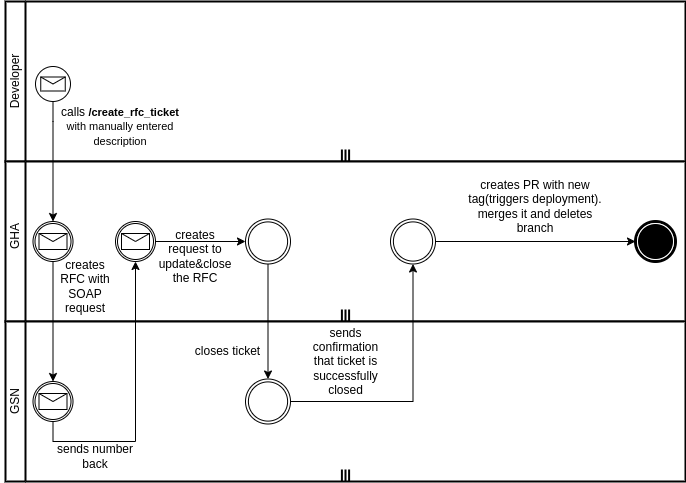

The diagram above was exported from draw.io. Its source (the exported page's mxGraphModel, read from the mxfile embedded in the PNG):
<mxGraphModel dx="1488" dy="843" grid="1" gridSize="10" guides="1" tooltips="1" connect="1" arrows="1" fold="1" page="1" pageScale="1" pageWidth="850" pageHeight="1100" math="0" shadow="0">
  <root>
    <mxCell id="0" />
    <mxCell id="1" parent="0" />
    <mxCell id="xuekcD4TUiL5c92YSvK5-1" value="" style="shape=mxgraph.bpmn.swimlane;html=1;startSize=20;horizontal=0;swimlaneLine=1;collapsible=0;fontStyle=0;swimlaneFillColor=#ffffff;strokeWidth=2;isCollection=1;whiteSpace=wrap;" parent="1" vertex="1">
      <mxGeometry x="80" y="40" width="680" height="160" as="geometry" />
    </mxCell>
    <mxCell id="xuekcD4TUiL5c92YSvK5-2" value="" style="shape=mxgraph.bpmn.swimlane;html=1;startSize=20;horizontal=0;swimlaneLine=1;collapsible=0;fontStyle=0;swimlaneFillColor=#ffffff;strokeWidth=2;isCollection=1;whiteSpace=wrap;" parent="1" vertex="1">
      <mxGeometry x="80" y="200" width="680" height="160" as="geometry" />
    </mxCell>
    <mxCell id="xuekcD4TUiL5c92YSvK5-3" value="" style="shape=mxgraph.bpmn.swimlane;html=1;startSize=20;horizontal=0;swimlaneLine=1;collapsible=0;fontStyle=0;swimlaneFillColor=#ffffff;strokeWidth=2;isCollection=1;whiteSpace=wrap;" parent="1" vertex="1">
      <mxGeometry x="80" y="360" width="680" height="160" as="geometry" />
    </mxCell>
    <mxCell id="xuekcD4TUiL5c92YSvK5-5" value="Developer&lt;br&gt;" style="text;html=1;strokeColor=none;fillColor=none;align=center;verticalAlign=middle;whiteSpace=wrap;rounded=0;rotation=-90;" parent="1" vertex="1">
      <mxGeometry x="35" y="105" width="110" height="30" as="geometry" />
    </mxCell>
    <mxCell id="xuekcD4TUiL5c92YSvK5-7" value="GHA" style="text;html=1;strokeColor=none;fillColor=none;align=center;verticalAlign=middle;whiteSpace=wrap;rounded=0;rotation=-90;" parent="1" vertex="1">
      <mxGeometry x="35" y="260" width="110" height="30" as="geometry" />
    </mxCell>
    <mxCell id="xuekcD4TUiL5c92YSvK5-8" value="GSN" style="text;html=1;strokeColor=none;fillColor=none;align=center;verticalAlign=middle;whiteSpace=wrap;rounded=0;rotation=-90;" parent="1" vertex="1">
      <mxGeometry x="35" y="425" width="110" height="30" as="geometry" />
    </mxCell>
    <mxCell id="xuekcD4TUiL5c92YSvK5-15" style="edgeStyle=orthogonalEdgeStyle;rounded=0;orthogonalLoop=1;jettySize=auto;html=1;exitX=0.5;exitY=1;exitDx=0;exitDy=0;exitPerimeter=0;entryX=0.5;entryY=0;entryDx=0;entryDy=0;entryPerimeter=0;" parent="1" source="xuekcD4TUiL5c92YSvK5-13" target="xuekcD4TUiL5c92YSvK5-14" edge="1">
      <mxGeometry relative="1" as="geometry">
        <Array as="points">
          <mxPoint x="128" y="160" />
          <mxPoint x="128" y="160" />
        </Array>
      </mxGeometry>
    </mxCell>
    <mxCell id="xuekcD4TUiL5c92YSvK5-13" value="" style="points=[[0.145,0.145,0],[0.5,0,0],[0.855,0.145,0],[1,0.5,0],[0.855,0.855,0],[0.5,1,0],[0.145,0.855,0],[0,0.5,0]];shape=mxgraph.bpmn.event;html=1;verticalLabelPosition=bottom;labelBackgroundColor=#ffffff;verticalAlign=top;align=center;perimeter=ellipsePerimeter;outlineConnect=0;aspect=fixed;outline=standard;symbol=message;" parent="1" vertex="1">
      <mxGeometry x="110" y="105" width="35" height="35" as="geometry" />
    </mxCell>
    <mxCell id="xuekcD4TUiL5c92YSvK5-20" style="edgeStyle=orthogonalEdgeStyle;rounded=0;orthogonalLoop=1;jettySize=auto;html=1;exitX=0.5;exitY=1;exitDx=0;exitDy=0;exitPerimeter=0;" parent="1" source="xuekcD4TUiL5c92YSvK5-14" target="xuekcD4TUiL5c92YSvK5-19" edge="1">
      <mxGeometry relative="1" as="geometry" />
    </mxCell>
    <mxCell id="xuekcD4TUiL5c92YSvK5-14" value="" style="points=[[0.145,0.145,0],[0.5,0,0],[0.855,0.145,0],[1,0.5,0],[0.855,0.855,0],[0.5,1,0],[0.145,0.855,0],[0,0.5,0]];shape=mxgraph.bpmn.event;html=1;verticalLabelPosition=bottom;labelBackgroundColor=#ffffff;verticalAlign=top;align=center;perimeter=ellipsePerimeter;outlineConnect=0;aspect=fixed;outline=catching;symbol=message;" parent="1" vertex="1">
      <mxGeometry x="107.5" y="260" width="40" height="40" as="geometry" />
    </mxCell>
    <mxCell id="xuekcD4TUiL5c92YSvK5-17" value="calls&amp;nbsp;&lt;b style=&quot;border-color: var(--border-color); font-size: 11px;&quot;&gt;/create_rfc_ticket&lt;/b&gt;&lt;br style=&quot;border-color: var(--border-color); font-size: 11px;&quot;&gt;&lt;span style=&quot;font-size: 11px; background-color: rgb(255, 255, 255);&quot;&gt;with manually entered description&lt;/span&gt;" style="text;html=1;strokeColor=none;fillColor=none;align=center;verticalAlign=middle;whiteSpace=wrap;rounded=0;" parent="1" vertex="1">
      <mxGeometry x="130" y="150" width="130" height="30" as="geometry" />
    </mxCell>
    <mxCell id="xuekcD4TUiL5c92YSvK5-23" style="edgeStyle=orthogonalEdgeStyle;rounded=0;orthogonalLoop=1;jettySize=auto;html=1;exitX=0.5;exitY=1;exitDx=0;exitDy=0;exitPerimeter=0;entryX=0.5;entryY=1;entryDx=0;entryDy=0;entryPerimeter=0;" parent="1" source="xuekcD4TUiL5c92YSvK5-19" target="CxDqF0WrBE3PdnPNVXf0-1" edge="1">
      <mxGeometry relative="1" as="geometry">
        <mxPoint x="127.5" y="540" as="targetPoint" />
      </mxGeometry>
    </mxCell>
    <mxCell id="xuekcD4TUiL5c92YSvK5-19" value="" style="points=[[0.145,0.145,0],[0.5,0,0],[0.855,0.145,0],[1,0.5,0],[0.855,0.855,0],[0.5,1,0],[0.145,0.855,0],[0,0.5,0]];shape=mxgraph.bpmn.event;html=1;verticalLabelPosition=bottom;labelBackgroundColor=#ffffff;verticalAlign=top;align=center;perimeter=ellipsePerimeter;outlineConnect=0;aspect=fixed;outline=catching;symbol=message;" parent="1" vertex="1">
      <mxGeometry x="107.5" y="420" width="40" height="40" as="geometry" />
    </mxCell>
    <mxCell id="xuekcD4TUiL5c92YSvK5-21" value="creates RFC with SOAP request" style="text;html=1;strokeColor=none;fillColor=none;align=center;verticalAlign=middle;whiteSpace=wrap;rounded=0;" parent="1" vertex="1">
      <mxGeometry x="130" y="310" width="60" height="30" as="geometry" />
    </mxCell>
    <mxCell id="xuekcD4TUiL5c92YSvK5-34" value="" style="points=[[0.145,0.145,0],[0.5,0,0],[0.855,0.145,0],[1,0.5,0],[0.855,0.855,0],[0.5,1,0],[0.145,0.855,0],[0,0.5,0]];shape=mxgraph.bpmn.event;html=1;verticalLabelPosition=bottom;labelBackgroundColor=#ffffff;verticalAlign=top;align=center;perimeter=ellipsePerimeter;outlineConnect=0;aspect=fixed;outline=throwing;symbol=general;" parent="1" vertex="1">
      <mxGeometry x="465" y="257.5" width="45" height="45" as="geometry" />
    </mxCell>
    <mxCell id="xuekcD4TUiL5c92YSvK5-36" value="creates request to update&amp;amp;close the RFC" style="text;html=1;strokeColor=none;fillColor=none;align=center;verticalAlign=middle;whiteSpace=wrap;rounded=0;" parent="1" vertex="1">
      <mxGeometry x="230" y="280" width="80" height="30" as="geometry" />
    </mxCell>
    <mxCell id="xuekcD4TUiL5c92YSvK5-48" style="edgeStyle=orthogonalEdgeStyle;rounded=0;orthogonalLoop=1;jettySize=auto;html=1;exitX=0.5;exitY=1;exitDx=0;exitDy=0;exitPerimeter=0;" parent="1" source="xuekcD4TUiL5c92YSvK5-43" target="xuekcD4TUiL5c92YSvK5-47" edge="1">
      <mxGeometry relative="1" as="geometry" />
    </mxCell>
    <mxCell id="xuekcD4TUiL5c92YSvK5-43" value="" style="points=[[0.145,0.145,0],[0.5,0,0],[0.855,0.145,0],[1,0.5,0],[0.855,0.855,0],[0.5,1,0],[0.145,0.855,0],[0,0.5,0]];shape=mxgraph.bpmn.event;html=1;verticalLabelPosition=bottom;labelBackgroundColor=#ffffff;verticalAlign=top;align=center;perimeter=ellipsePerimeter;outlineConnect=0;aspect=fixed;outline=throwing;symbol=general;" parent="1" vertex="1">
      <mxGeometry x="320" y="257.5" width="45" height="45" as="geometry" />
    </mxCell>
    <mxCell id="xuekcD4TUiL5c92YSvK5-47" value="" style="points=[[0.145,0.145,0],[0.5,0,0],[0.855,0.145,0],[1,0.5,0],[0.855,0.855,0],[0.5,1,0],[0.145,0.855,0],[0,0.5,0]];shape=mxgraph.bpmn.event;html=1;verticalLabelPosition=bottom;labelBackgroundColor=#ffffff;verticalAlign=top;align=center;perimeter=ellipsePerimeter;outlineConnect=0;aspect=fixed;outline=throwing;symbol=general;" parent="1" vertex="1">
      <mxGeometry x="320" y="417.5" width="45" height="45" as="geometry" />
    </mxCell>
    <mxCell id="xuekcD4TUiL5c92YSvK5-49" value="closes ticket" style="text;html=1;strokeColor=none;fillColor=none;align=center;verticalAlign=middle;whiteSpace=wrap;rounded=0;" parent="1" vertex="1">
      <mxGeometry x="260" y="380" width="85" height="20" as="geometry" />
    </mxCell>
    <mxCell id="xuekcD4TUiL5c92YSvK5-52" value="creates PR with new tag(triggers deployment). merges it and deletes branch" style="text;html=1;strokeColor=none;fillColor=none;align=center;verticalAlign=middle;whiteSpace=wrap;rounded=0;" parent="1" vertex="1">
      <mxGeometry x="540" y="210" width="140" height="70" as="geometry" />
    </mxCell>
    <mxCell id="xuekcD4TUiL5c92YSvK5-53" value="" style="points=[[0.145,0.145,0],[0.5,0,0],[0.855,0.145,0],[1,0.5,0],[0.855,0.855,0],[0.5,1,0],[0.145,0.855,0],[0,0.5,0]];shape=mxgraph.bpmn.event;html=1;verticalLabelPosition=bottom;labelBackgroundColor=#ffffff;verticalAlign=top;align=center;perimeter=ellipsePerimeter;outlineConnect=0;aspect=fixed;outline=end;symbol=terminate;" parent="1" vertex="1">
      <mxGeometry x="710" y="260" width="40" height="40" as="geometry" />
    </mxCell>
    <mxCell id="CxDqF0WrBE3PdnPNVXf0-1" value="" style="points=[[0.145,0.145,0],[0.5,0,0],[0.855,0.145,0],[1,0.5,0],[0.855,0.855,0],[0.5,1,0],[0.145,0.855,0],[0,0.5,0]];shape=mxgraph.bpmn.event;html=1;verticalLabelPosition=bottom;labelBackgroundColor=#ffffff;verticalAlign=top;align=center;perimeter=ellipsePerimeter;outlineConnect=0;aspect=fixed;outline=catching;symbol=message;" parent="1" vertex="1">
      <mxGeometry x="190" y="260" width="40" height="40" as="geometry" />
    </mxCell>
    <mxCell id="CxDqF0WrBE3PdnPNVXf0-2" value="sends number back" style="text;html=1;strokeColor=none;fillColor=none;align=center;verticalAlign=middle;whiteSpace=wrap;rounded=0;" parent="1" vertex="1">
      <mxGeometry x="120" y="480" width="100" height="30" as="geometry" />
    </mxCell>
    <mxCell id="CxDqF0WrBE3PdnPNVXf0-5" style="edgeStyle=orthogonalEdgeStyle;rounded=0;orthogonalLoop=1;jettySize=auto;html=1;exitX=1;exitY=0.5;exitDx=0;exitDy=0;exitPerimeter=0;entryX=0;entryY=0.5;entryDx=0;entryDy=0;entryPerimeter=0;" parent="1" source="CxDqF0WrBE3PdnPNVXf0-1" target="xuekcD4TUiL5c92YSvK5-43" edge="1">
      <mxGeometry relative="1" as="geometry">
        <mxPoint x="365" y="280" as="sourcePoint" />
      </mxGeometry>
    </mxCell>
    <mxCell id="8RopIILOaio6Nq9g_rUg-1" style="edgeStyle=orthogonalEdgeStyle;rounded=0;orthogonalLoop=1;jettySize=auto;html=1;exitX=1;exitY=0.5;exitDx=0;exitDy=0;exitPerimeter=0;entryX=0.5;entryY=1;entryDx=0;entryDy=0;entryPerimeter=0;" edge="1" parent="1" source="xuekcD4TUiL5c92YSvK5-47" target="xuekcD4TUiL5c92YSvK5-34">
      <mxGeometry relative="1" as="geometry" />
    </mxCell>
    <mxCell id="8RopIILOaio6Nq9g_rUg-2" value="sends confirmation that ticket is successfully closed" style="text;html=1;strokeColor=none;fillColor=none;align=center;verticalAlign=middle;whiteSpace=wrap;rounded=0;" vertex="1" parent="1">
      <mxGeometry x="377.5" y="390" width="85" height="20" as="geometry" />
    </mxCell>
    <mxCell id="8RopIILOaio6Nq9g_rUg-3" style="edgeStyle=orthogonalEdgeStyle;rounded=0;orthogonalLoop=1;jettySize=auto;html=1;exitX=1;exitY=0.5;exitDx=0;exitDy=0;exitPerimeter=0;entryX=0;entryY=0.5;entryDx=0;entryDy=0;entryPerimeter=0;" edge="1" parent="1" source="xuekcD4TUiL5c92YSvK5-34" target="xuekcD4TUiL5c92YSvK5-53">
      <mxGeometry relative="1" as="geometry">
        <mxPoint x="600" y="280" as="targetPoint" />
      </mxGeometry>
    </mxCell>
  </root>
</mxGraphModel>